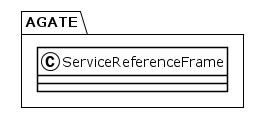

The diagram above was rendered by PlantUML. Its source (embedded in the PNG):
@startuml
!theme plain
package AGATE {
class ServiceReferenceFrame {
}
}
@enduml